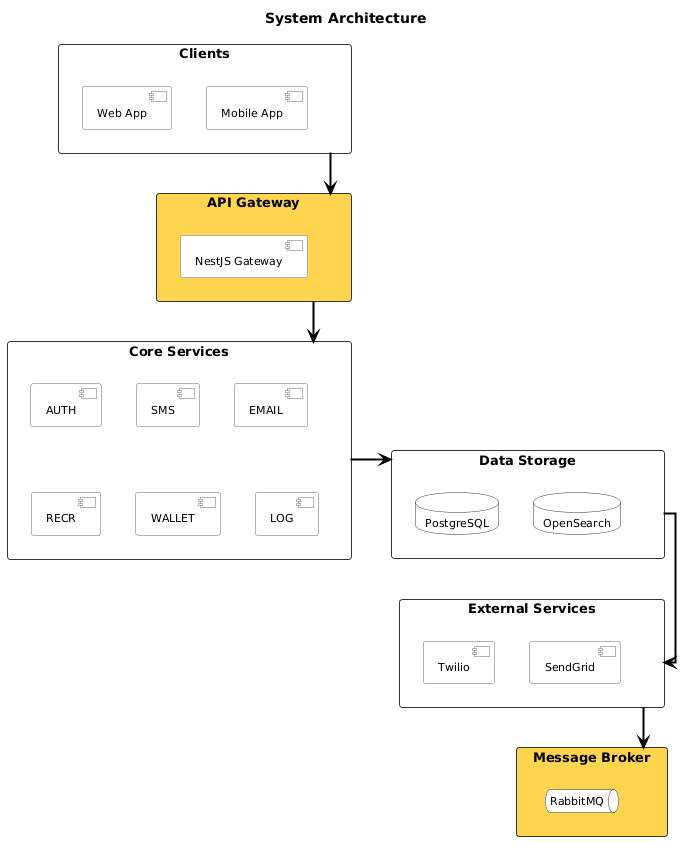

The diagram above was rendered by PlantUML. Its source (embedded in the PNG):
@startuml
' ============================================================
' System Architecture - Authentication System
' Straight arrows, Message Broker at bottom
' ============================================================

top to bottom direction

skinparam linetype ortho
skinparam defaultFontName "Arial"
skinparam defaultFontSize 12

skinparam rectangle {
  RoundCorner 6
  BorderColor #333333
  FontSize 13
  FontStyle bold
  FontColor #000000
}

skinparam component {
  BackgroundColor #FFFFFF
  BorderColor #666666
  FontSize 11
  FontColor #000000
}

skinparam database {
  BackgroundColor #FFFFFF
  BorderColor #333333
  FontSize 11
  FontColor #000000
}

skinparam queue {
  BackgroundColor #FFFFFF
  BorderColor #333333
  FontSize 11
  FontColor #000000
}

skinparam arrow {
  Color #000000
  Thickness 2
}

title System Architecture

' ============================================================
' LAYER 1 - Clients
' ============================================================
rectangle "  Clients  " as clients #FFFFFF {
  component "Web App" as web
  component "Mobile App" as mobile
}

' ============================================================
' LAYER 2 - Gateway
' ============================================================
rectangle "  API Gateway  " as gw #FFD54F {
  component "NestJS Gateway" as gateway
}

' ============================================================
' LAYER 3 - Core Services
' ============================================================
rectangle "  Core Services  " as services #FFFFFF {
  component "AUTH" as auth
  component "SMS" as sms
  component "EMAIL" as email
  component "RECR" as recr
  component "WALLET" as wallet
  component "LOG" as log
}

' ============================================================
' LAYER 4 - Data Storage
' ============================================================
rectangle "  Data Storage  " as storage #FFFFFF {
  database "PostgreSQL" as pg
  database "OpenSearch" as os
}

' ============================================================
' LAYER 5 - External Services
' ============================================================
rectangle "  External Services  " as external #FFFFFF {
  component "Twilio" as twilio
  component "SendGrid" as sendgrid
}

' ============================================================
' LAYER 6 - Message Broker (bottom)
' ============================================================
rectangle "  Message Broker  " as broker #FFD54F {
  queue "RabbitMQ" as mq
}

' ============================================================
' LAYOUT FORCING
' ============================================================
clients -[hidden]down-> gw
gw -[hidden]down-> services
services -[hidden]down-> storage
storage -[hidden]down-> external
external -[hidden]down-> broker

' ============================================================
' CONNECTIONS
' ============================================================
clients -down-> gw
gw -down-> services
services -down-> storage
storage -down-> external
external -down-> broker

@enduml